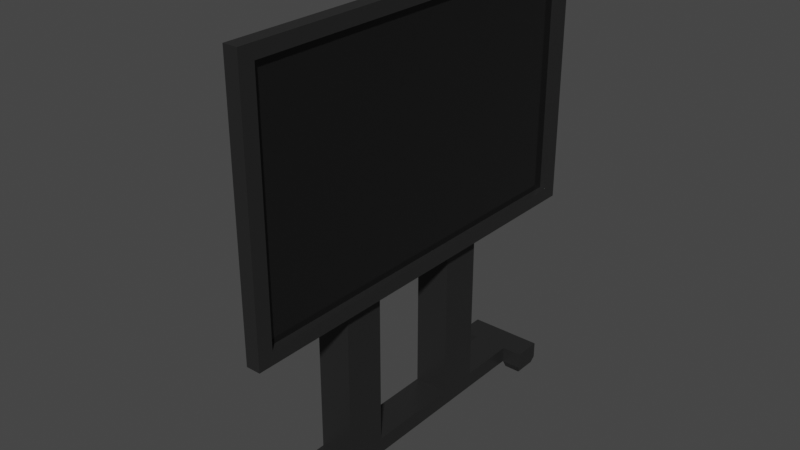 # Source: tv.blend  (saved by Blender 2.82.7; exported with 4.5.12 LTS)
import bpy
from mathutils import Matrix  # noqa: F401  (used for matrix-valued properties, if any)

bpy.ops.wm.read_factory_settings(use_empty=True)
scene = bpy.context.scene
scene.name = 'Scene'

# ---- collections
col_collection = bpy.data.collections.new('Collection'); scene.collection.children.link(col_collection)
col_tv = bpy.data.collections.new('tv'); col_collection.children.link(col_tv)

# ---- materials (node trees are filled in below, after node groups)
mat_plast = bpy.data.materials.new('Plast')
mat_plast.alpha_threshold = 0.0
mat_plast.use_transparent_shadow = False
mat_plast.line_color = (0.0, 0.0, 0.0, 1.0)
mat_skjerm = bpy.data.materials.new('Skjerm')
mat_skjerm.use_transparent_shadow = False

# ---- material node trees
mat_plast.use_nodes = True; mat_plast.node_tree.nodes.clear()
_N = mat_plast.node_tree.nodes; _L = mat_plast.node_tree.links
n0 = _N.new('ShaderNodeOutputMaterial'); n0.name = 'Material Output'; n0.location = (300, 300)
n1 = _N.new('ShaderNodeBsdfPrincipled'); n1.name = 'Principled BSDF'; n1.location = (10, 300)
n1.distribution = 'GGX'
n1.subsurface_method = 'BURLEY'
n1.inputs[0].default_value = (0.02721, 0.02721, 0.02721, 1.0)
n1.inputs[1].default_value = 0.3
n1.inputs[2].default_value = 0.375
n1.inputs[3].default_value = 1.45
n1.inputs[27].default_value = (0.0, 0.0, 0.0, 1.0)
n1.inputs[28].default_value = 1.0
_L.new(n1.outputs[0], n0.inputs[0])
n0.is_active_output = True
mat_skjerm.use_nodes = True; mat_skjerm.node_tree.nodes.clear()
_N = mat_skjerm.node_tree.nodes; _L = mat_skjerm.node_tree.links
n0 = _N.new('ShaderNodeOutputMaterial'); n0.name = 'Material Output'; n0.location = (300, 300)
n1 = _N.new('ShaderNodeBsdfPrincipled'); n1.name = 'Principled BSDF'; n1.location = (10, 300)
n1.distribution = 'GGX'
n1.subsurface_method = 'BURLEY'
n1.inputs[0].default_value = (0.03106, 0.03106, 0.03106, 1.0)
n1.inputs[1].default_value = 0.7
n1.inputs[2].default_value = 0.125
n1.inputs[3].default_value = 1.45
n1.inputs[27].default_value = (0.0, 0.0, 0.0, 1.0)
n1.inputs[28].default_value = 1.0
_L.new(n1.outputs[0], n0.inputs[0])
n0.is_active_output = True

# ---- world
world_world = bpy.data.worlds.new('World'); scene.world = world_world
world_world.use_nodes = True; world_world.node_tree.nodes.clear()
_N = world_world.node_tree.nodes; _L = world_world.node_tree.links
n0 = _N.new('ShaderNodeOutputWorld'); n0.name = 'World Output'; n0.location = (300, 300)
n1 = _N.new('ShaderNodeBackground'); n1.name = 'Background'; n1.location = (10, 300)
n1.inputs[0].default_value = (0.05088, 0.05088, 0.05088, 1.0)
_L.new(n1.outputs[0], n0.inputs[0])
n0.is_active_output = True
world_world.color = (0.05088, 0.05088, 0.05088)
world_world.use_sun_shadow = False
world_world.sun_shadow_jitter_overblur = 0.0

# ---- meshes
me_cube_017 = bpy.data.meshes.new('Cube.017')
me_cube_017.from_pydata([(-1.0, -1.0, -1.0), (-1.0, -1.0, 1.0), (-1.0, 1.0, -1.0), (-1.0, 1.0, 1.0), (1.0, -1.0, -1.0), (1.0, -1.0, 1.0), (1.0, 1.0, -1.0), (1.0, 1.0, 1.0), (-1.0, -1.19, -1.0), (-1.0, -1.19, 1.0), (-1.0, 1.19, 1.0), (-1.0, 1.19, -1.0), (1.0, 1.19, -1.0), (1.0, 1.19, 1.0), (1.0, -1.19, 1.0), (1.0, -1.19, -1.0), (-2.156, -1.0, -1.0), (-2.156, -1.0, 1.0), (-2.156, 1.0, 1.0), (-2.156, 1.0, -1.0), (2.156, 1.0, 1.0), (2.156, 1.0, -1.0), (2.156, -1.0, 1.0), (2.156, -1.0, -1.0), (-2.156, -1.19, -1.0), (-2.156, -1.19, 1.0), (-2.156, 1.19, 1.0), (-2.156, 1.19, -1.0), (2.156, 1.19, 1.0), (2.156, 1.19, -1.0), (2.156, -1.19, 1.0), (2.156, -1.19, -1.0), (1.1, 1.016, -1.822), (1.1, 1.173, -1.822), (-1.1, 1.016, -1.822), (-1.1, 1.173, -1.822), (1.1, -1.173, -1.822), (1.1, -1.016, -1.822), (-1.1, -1.016, -1.822), (-1.1, -1.173, -1.822), (2.056, 1.016, -1.822), (2.056, 1.173, -1.822), (-2.056, 1.016, -1.822), (-2.056, 1.173, -1.822), (2.056, -1.173, -1.822), (2.056, -1.016, -1.822), (-2.056, -1.016, -1.822), (-2.056, -1.173, -1.822), (-1.0, 0.6, -1.0), (-1.0, 0.3214, -1.0), (-1.0, -0.3214, -1.0), (-1.0, -0.6, -1.0), (-1.0, -0.6, 1.0), (-1.0, -0.3214, 1.0), (-1.0, 0.3214, 1.0), (-1.0, 0.6, 1.0), (1.0, -0.6, -1.0), (1.0, -0.3214, -1.0), (1.0, 0.3214, -1.0), (1.0, 0.6, -1.0), (1.0, 0.6, 1.0), (1.0, 0.3214, 1.0), (1.0, -0.3214, 1.0), (1.0, -0.6, 1.0), (-1.0, -0.6, 35.88), (-1.0, -0.3214, 35.88), (-1.0, 0.3214, 35.88), (-1.0, 0.6, 35.88), (1.0, 0.6, 35.88), (1.0, 0.3214, 35.88), (1.0, -0.3214, 35.88), (1.0, -0.6, 35.88), (1.797, -1.266, 50.97), (1.797, -1.266, 22.49), (1.797, 1.266, 50.97), (1.797, 1.266, 22.49), (0.992, -1.365, 52.57), (0.2863, -0.8977, 47.15), (0.6379, -1.303, 51.86), (0.3791, -1.132, 49.87), (0.992, -1.365, 20.89), (0.2863, -0.8977, 26.31), (0.6379, -1.303, 21.6), (0.3791, -1.132, 23.59), (0.2863, 0.8977, 47.15), (0.992, 1.365, 52.57), (0.3791, 1.132, 49.87), (0.6379, 1.303, 51.86), (0.992, 1.365, 20.89), (0.2863, 0.8977, 26.31), (0.6379, 1.303, 21.6), (0.3791, 1.132, 23.59), (1.797, 1.365, 20.89), (1.797, 1.365, 52.57), (1.797, -1.365, 52.57), (1.797, -1.365, 20.89), (1.427, 1.266, 22.49), (1.427, 1.266, 50.97), (1.427, -1.266, 50.97), (1.427, -1.266, 22.49)], [], [(48, 55, 3, 2), (6, 2, 11, 12), (56, 63, 5, 4), (9, 1, 17, 25), (51, 56, 4, 0), (63, 52, 1, 5), (11, 10, 13, 12), (15, 14, 9, 8), (5, 1, 9, 14), (21, 6, 32, 40), (3, 7, 13, 10), (13, 7, 20, 28), (7, 6, 21, 20), (0, 4, 15, 8), (20, 21, 29, 28), (23, 22, 30, 31), (19, 18, 26, 27), (17, 16, 24, 25), (1, 0, 16, 17), (12, 13, 28, 29), (4, 5, 22, 23), (5, 14, 30, 22), (14, 15, 31, 30), (16, 0, 38, 46), (2, 3, 18, 19), (3, 10, 26, 18), (8, 9, 25, 24), (29, 21, 40, 41), (24, 16, 46, 47), (10, 11, 27, 26), (35, 34, 42, 43), (36, 37, 45, 44), (38, 39, 47, 46), (32, 33, 41, 40), (8, 24, 47, 39), (11, 2, 34, 35), (12, 29, 41, 33), (19, 27, 43, 42), (4, 23, 45, 37), (2, 19, 42, 34), (15, 4, 37, 36), (27, 11, 35, 43), (23, 31, 44, 45), (31, 15, 36, 44), (0, 8, 39, 38), (6, 12, 33, 32), (7, 3, 55, 60), (62, 53, 65, 70), (61, 54, 53, 62), (61, 60, 68, 69), (2, 6, 59, 48), (48, 59, 58, 49), (49, 58, 57, 50), (50, 57, 56, 51), (6, 7, 60, 59), (59, 60, 61, 58), (58, 61, 62, 57), (57, 62, 63, 56), (0, 1, 52, 51), (51, 52, 53, 50), (50, 53, 54, 49), (49, 54, 55, 48), (68, 67, 66, 69), (70, 65, 64, 71), (55, 54, 66, 67), (60, 55, 67, 68), (53, 52, 64, 65), (52, 63, 71, 64), (54, 61, 69, 66), (63, 62, 70, 71), (94, 76, 80, 95), (72, 73, 99, 98), (92, 95, 80, 88), (77, 84, 89, 81), (85, 93, 92, 88), (85, 87, 78, 76), (87, 86, 79, 78), (86, 84, 77, 79), (76, 78, 82, 80), (78, 79, 83, 82), (79, 77, 81, 83), (80, 82, 90, 88), (82, 83, 91, 90), (83, 81, 89, 91), (88, 90, 87, 85), (90, 91, 86, 87), (91, 89, 84, 86), (85, 76, 94, 93), (74, 75, 92, 93), (72, 74, 93, 94), (75, 73, 95, 92), (73, 72, 94, 95), (97, 98, 99, 96), (74, 72, 98, 97), (73, 75, 96, 99), (75, 74, 97, 96)])
me_cube_017.polygons.foreach_set('material_index', [0, 0, 0, 0, 0, 0, 0, 0, 0, 0, 0, 0, 0, 0, 0, 0, 0, 0, 0, 0, 0, 0, 0, 0, 0, 0, 0, 0, 0, 0, 0, 0, 0, 0, 0, 0, 0, 0, 0, 0, 0, 0, 0, 0, 0, 0, 0, 0, 0, 0, 0, 0, 0, 0, 0, 0, 0, 0, 0, 0, 0, 0, 0, 0, 0, 0, 0, 0, 0, 0, 0, 0, 0, 0, 0, 0, 0, 0, 0, 0, 0, 0, 0, 0, 0, 0, 0, 0, 0, 0, 0, 0, 1, 0, 0, 0])
_uv = me_cube_017.uv_layers.new(name='UVMap')
_uv.uv.foreach_set('vector', [0.375, 0.2, 0.625, 0.2, 0.625, 0.25, 0.375, 0.25, 0.375, 0.5, 0.125, 0.5, 0.125, 0.5, 0.375, 0.5, 0.375, 0.7, 0.625, 0.7, 0.625, 0.75, 0.375, 0.75, 0.875, 0.75, 0.875, 0.75, 0.875, 0.75, 0.875, 0.75, 0.125, 0.7, 0.375, 0.7, 0.375, 0.75, 0.125, 0.75, 0.625, 0.7, 0.875, 0.7, 0.875, 0.75, 0.625, 0.75, 0.375, 0.25, 0.625, 0.25, 0.625, 0.5, 0.375, 0.5, 0.375, 0.75, 0.625, 0.75, 0.625, 1.0, 0.375, 1.0, 0.625, 0.75, 0.875, 0.75, 0.875, 0.75, 0.625, 0.75, 0.375, 0.5, 0.375, 0.5, 0.375, 0.5, 0.375, 0.5, 0.875, 0.5, 0.625, 0.5, 0.625, 0.5, 0.875, 0.5, 0.625, 0.5, 0.625, 0.5, 0.625, 0.5, 0.625, 0.5, 0.625, 0.5, 0.375, 0.5, 0.375, 0.5, 0.625, 0.5, 0.125, 0.75, 0.375, 0.75, 0.375, 0.75, 0.125, 0.75, 0.625, 0.5, 0.375, 0.5, 0.375, 0.5, 0.625, 0.5, 0.375, 0.75, 0.625, 0.75, 0.625, 0.75, 0.375, 0.75, 0.375, 0.25, 0.625, 0.25, 0.625, 0.25, 0.375, 0.25, 0.625, 0.0, 0.375, 0.0, 0.375, 0.0, 0.625, 0.0, 0.625, 0.0, 0.375, 0.0, 0.375, 0.0, 0.625, 0.0, 0.375, 0.5, 0.625, 0.5, 0.625, 0.5, 0.375, 0.5, 0.375, 0.75, 0.625, 0.75, 0.625, 0.75, 0.375, 0.75, 0.625, 0.75, 0.625, 0.75, 0.625, 0.75, 0.625, 0.75, 0.625, 0.75, 0.375, 0.75, 0.375, 0.75, 0.625, 0.75, 0.375, 0.0, 0.375, 0.0, 0.375, 0.0, 0.375, 0.0, 0.375, 0.25, 0.625, 0.25, 0.625, 0.25, 0.375, 0.25, 0.875, 0.5, 0.875, 0.5, 0.875, 0.5, 0.875, 0.5, 0.375, 1.0, 0.625, 1.0, 0.625, 1.0, 0.375, 1.0, 0.375, 0.5, 0.375, 0.5, 0.375, 0.5, 0.375, 0.5, 0.375, 0.0, 0.375, 0.0, 0.375, 0.0, 0.375, 0.0, 0.625, 0.25, 0.375, 0.25, 0.375, 0.25, 0.625, 0.25, 0.125, 0.5, 0.125, 0.5, 0.125, 0.5, 0.125, 0.5, 0.375, 0.75, 0.375, 0.75, 0.375, 0.75, 0.375, 0.75, 0.125, 0.75, 0.125, 0.75, 0.125, 0.75, 0.125, 0.75, 0.375, 0.5, 0.375, 0.5, 0.375, 0.5, 0.375, 0.5, 0.375, 1.0, 0.375, 1.0, 0.375, 1.0, 0.375, 1.0, 0.125, 0.5, 0.125, 0.5, 0.125, 0.5, 0.125, 0.5, 0.375, 0.5, 0.375, 0.5, 0.375, 0.5, 0.375, 0.5, 0.375, 0.25, 0.375, 0.25, 0.375, 0.25, 0.375, 0.25, 0.375, 0.75, 0.375, 0.75, 0.375, 0.75, 0.375, 0.75, 0.375, 0.25, 0.375, 0.25, 0.375, 0.25, 0.375, 0.25, 0.375, 0.75, 0.375, 0.75, 0.375, 0.75, 0.375, 0.75, 0.375, 0.25, 0.375, 0.25, 0.375, 0.25, 0.375, 0.25, 0.375, 0.75, 0.375, 0.75, 0.375, 0.75, 0.375, 0.75, 0.375, 0.75, 0.375, 0.75, 0.375, 0.75, 0.375, 0.75, 0.125, 0.75, 0.125, 0.75, 0.125, 0.75, 0.125, 0.75, 0.375, 0.5, 0.375, 0.5, 0.375, 0.5, 0.375, 0.5, 0.625, 0.5, 0.875, 0.5, 0.875, 0.55, 0.625, 0.55, 0.625, 0.65, 0.875, 0.65, 0.875, 0.65, 0.625, 0.65, 0.625, 0.6, 0.875, 0.6, 0.875, 0.65, 0.625, 0.65, 0.625, 0.6, 0.625, 0.55, 0.625, 0.55, 0.625, 0.6, 0.125, 0.5, 0.375, 0.5, 0.375, 0.55, 0.125, 0.55, 0.125, 0.55, 0.375, 0.55, 0.375, 0.6, 0.125, 0.6, 0.125, 0.6, 0.375, 0.6, 0.375, 0.65, 0.125, 0.65, 0.125, 0.65, 0.375, 0.65, 0.375, 0.7, 0.125, 0.7, 0.375, 0.5, 0.625, 0.5, 0.625, 0.55, 0.375, 0.55, 0.375, 0.55, 0.625, 0.55, 0.625, 0.6, 0.375, 0.6, 0.375, 0.6, 0.625, 0.6, 0.625, 0.65, 0.375, 0.65, 0.375, 0.65, 0.625, 0.65, 0.625, 0.7, 0.375, 0.7, 0.375, 0.0, 0.625, 0.0, 0.625, 0.05, 0.375, 0.05, 0.375, 0.05, 0.625, 0.05, 0.625, 0.1, 0.375, 0.1, 0.375, 0.1, 0.625, 0.1, 0.625, 0.15, 0.375, 0.15, 0.375, 0.15, 0.625, 0.15, 0.625, 0.2, 0.375, 0.2, 0.625, 0.55, 0.875, 0.55, 0.875, 0.6, 0.625, 0.6, 0.625, 0.65, 0.875, 0.65, 0.875, 0.7, 0.625, 0.7, 0.625, 0.2, 0.625, 0.15, 0.625, 0.15, 0.625, 0.2, 0.625, 0.55, 0.875, 0.55, 0.875, 0.55, 0.625, 0.55, 0.625, 0.1, 0.625, 0.05, 0.625, 0.05, 0.625, 0.1, 0.875, 0.7, 0.625, 0.7, 0.625, 0.7, 0.875, 0.7, 0.875, 0.6, 0.625, 0.6, 0.625, 0.6, 0.875, 0.6, 0.625, 0.7, 0.625, 0.65, 0.625, 0.65, 0.625, 0.7, 0.375, 0.75, 0.375, 0.9572, 0.625, 0.9572, 0.625, 0.75, 0.3758, 0.741, 0.6242, 0.741, 0.6242, 0.741, 0.3758, 0.741, 0.625, 0.5, 0.625, 0.75, 0.8322, 0.75, 0.8322, 0.5, 0.4178, 0.04277, 0.4178, 0.2072, 0.5822, 0.2072, 0.5822, 0.04277, 0.375, 0.2928, 0.375, 0.5, 0.625, 0.5, 0.625, 0.2928, 0.1678, 0.5, 0.1463, 0.5056, 0.1463, 0.7444, 0.1678, 0.75, 0.1463, 0.5056, 0.125, 0.5213, 0.125, 0.7287, 0.1463, 0.7444, 0.3963, 0.2287, 0.4178, 0.2072, 0.4178, 0.04277, 0.3963, 0.02131, 0.375, 0.9572, 0.3806, 0.9787, 0.6194, 0.9787, 0.625, 0.9572, 0.3806, 0.9787, 0.3963, 1.0, 0.6037, 1.0, 0.6194, 0.9787, 0.3963, 0.02131, 0.4178, 0.04277, 0.5822, 0.04277, 0.6037, 0.02131, 0.8322, 0.75, 0.8537, 0.7444, 0.8537, 0.5056, 0.8322, 0.5, 0.8537, 0.7444, 0.875, 0.7287, 0.875, 0.5213, 0.8537, 0.5056, 0.6037, 0.02131, 0.5822, 0.04277, 0.5822, 0.2072, 0.6037, 0.2287, 0.625, 0.2928, 0.6194, 0.2713, 0.3806, 0.2713, 0.375, 0.2928, 0.6194, 0.2713, 0.6037, 0.2287, 0.3963, 0.2287, 0.3806, 0.2713, 0.6037, 0.2287, 0.5822, 0.2072, 0.4178, 0.2072, 0.3963, 0.2287, 0.1678, 0.5, 0.1678, 0.75, 0.375, 0.75, 0.375, 0.5, 0.3758, 0.509, 0.6242, 0.509, 0.625, 0.5, 0.375, 0.5, 0.3758, 0.741, 0.3758, 0.509, 0.375, 0.5, 0.375, 0.75, 0.6242, 0.509, 0.6242, 0.741, 0.625, 0.75, 0.625, 0.5, 0.6242, 0.741, 0.3758, 0.741, 0.375, 0.75, 0.625, 0.75, 0.3758, 0.509, 0.3758, 0.741, 0.6242, 0.741, 0.6242, 0.509, 0.3758, 0.509, 0.3758, 0.741, 0.3758, 0.741, 0.3758, 0.509, 0.6242, 0.741, 0.6242, 0.509, 0.6242, 0.509, 0.6242, 0.741, 0.6242, 0.509, 0.3758, 0.509, 0.3758, 0.509, 0.6242, 0.509])
me_cube_017.materials.append(mat_plast)
me_cube_017.materials.append(mat_skjerm)
me_cube_017.use_remesh_fix_poles = True
me_cube_017.use_remesh_preserve_attributes = False
me_cube_017.use_mirror_vertex_groups = False
me_cube_017.update()

# ---- objects
ob_cube_009 = bpy.data.objects.new('Cube.009', me_cube_017)

# ---- transforms, parenting, visibility, modifiers, constraints
ob_cube_009.location = (0.0, 0.0, 0.0)
ob_cube_009.scale = (0.2784, 2.411, 0.1313)
ob_cube_009.lineart.crease_threshold = 0.0

# ---- collection membership
col_tv.objects.link(ob_cube_009)

# ---- scene / render settings (as saved in the file)
scene.frame_start = 1; scene.frame_end = 250; scene.frame_set(1)
scene.render.engine = 'BLENDER_EEVEE_NEXT'
scene.cycles.use_denoising = False
scene.cycles.samples = 128
scene.cycles.sampling_pattern = 'TABULATED_SOBOL'
scene.cycles.use_adaptive_sampling = False
scene.cycles.use_light_tree = False
scene.view_settings.view_transform = 'Filmic'
bpy.context.view_layer.update()

# ---- added for rendering (the .blend has no active camera and no usable light): camera, sun
cam_auto = bpy.data.cameras.new('AutoCamera')
cam_auto.lens = 50.0
cam_auto.sensor_width = 36.0
cam_auto.clip_end = 1000.0
ob_auto_camera = bpy.data.objects.new('AutoCamera', cam_auto)
scene.collection.objects.link(ob_auto_camera)
ob_auto_camera.location = (9.05529, -10.8663, 10.577)
ob_auto_camera.rotation_euler = (1.09748, -7.21219e-08, 0.694738)
scene.camera = ob_auto_camera
light_auto_sun = bpy.data.lights.new('AutoSun', 'SUN')
light_auto_sun.energy = 3.0
light_auto_sun.angle = 0.0523599
ob_auto_sun = bpy.data.objects.new('AutoSun', light_auto_sun)
scene.collection.objects.link(ob_auto_sun)
ob_auto_sun.rotation_euler = (0.872665, 0.174533, 0.523599)
bpy.context.view_layer.update()
